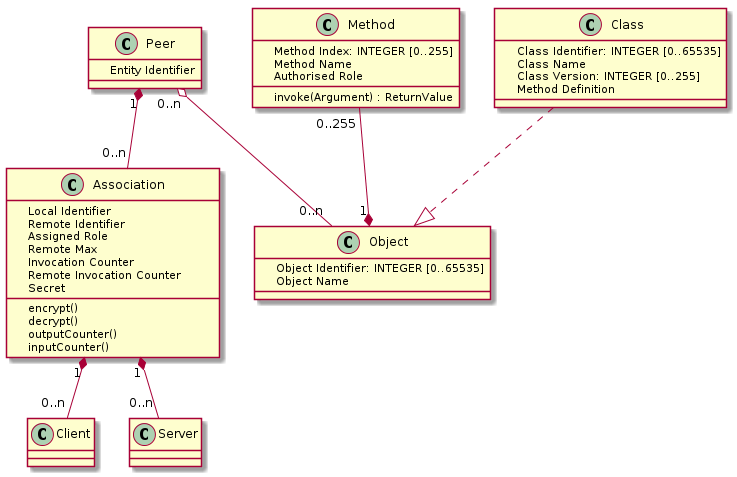

The diagram above was rendered by PlantUML. Its source (embedded in the PNG):
@startuml

Peer "1" *-- "0..n" Association
Peer "0..n" o-- "0..n" Object

Association "1" *-- "0..n" Client
Association "1" *-- "0..n" Server

Method "0..255" --* "1" Object

Class ..|> Object

class Peer {

    Entity Identifier
}

class Association {

    Local Identifier
    Remote Identifier
    Assigned Role
    Remote Max
    Invocation Counter
    Remote Invocation Counter        
    Secret

    encrypt()
    decrypt()
    outputCounter()
    inputCounter()        
}

class Client {

}
class Server {

}

class Object {

    Object Identifier: INTEGER [0..65535]
    Object Name
}

class Method {

    Method Index: INTEGER [0..255]
    Method Name
    Authorised Role
    
    invoke(Argument) : ReturnValue
}

class Class {

    Class Identifier: INTEGER [0..65535]
    Class Name        
    Class Version: INTEGER [0..255]
    Method Definition
}

@enduml